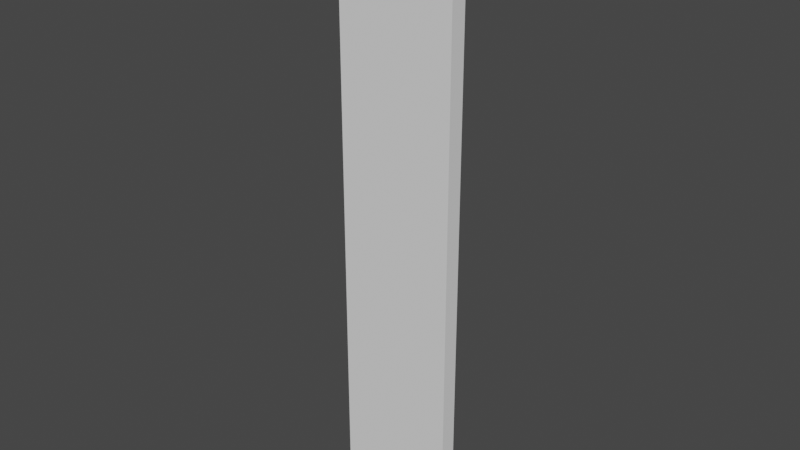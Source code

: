 # Source: Porte.blend  (saved by Blender 2.82.7; exported with 4.5.12 LTS)
import bpy
from mathutils import Matrix  # noqa: F401  (used for matrix-valued properties, if any)

bpy.ops.wm.read_factory_settings(use_empty=True)
scene = bpy.context.scene
scene.name = 'Scene'

# ---- collections
col_collection = bpy.data.collections.new('Collection'); scene.collection.children.link(col_collection)

# ---- world
world_world = bpy.data.worlds.new('World'); scene.world = world_world
world_world.use_nodes = True; world_world.node_tree.nodes.clear()
_N = world_world.node_tree.nodes; _L = world_world.node_tree.links
n0 = _N.new('ShaderNodeOutputWorld'); n0.name = 'World Output'; n0.location = (300, 300)
n1 = _N.new('ShaderNodeBackground'); n1.name = 'Background'; n1.location = (10, 300)
n1.inputs[0].default_value = (0.05088, 0.05088, 0.05088, 1.0)
_L.new(n1.outputs[0], n0.inputs[0])
n0.is_active_output = True
world_world.color = (0.05088, 0.05088, 0.05088)
world_world.use_sun_shadow = False
world_world.sun_shadow_jitter_overblur = 0.0

# ---- meshes
me_cube_056 = bpy.data.meshes.new('Cube.056')
me_cube_056.from_pydata([(-1.0, -1.0, -1.0), (-1.0, -1.0, 143.5), (-1.0, 1.0, -1.0), (-1.0, 1.0, 143.5), (1.0, -1.0, -1.0), (1.0, -1.0, 143.5), (1.0, 1.0, -1.0), (1.0, 1.0, 143.5)], [], [(0, 1, 3, 2), (2, 3, 7, 6), (6, 7, 5, 4), (4, 5, 1, 0), (2, 6, 4, 0), (7, 3, 1, 5)])
_uv = me_cube_056.uv_layers.new(name='UVMap')
_uv.uv.foreach_set('vector', [0.375, 0.0, 0.625, 0.0, 0.625, 0.25, 0.375, 0.25, 0.375, 0.25, 0.625, 0.25, 0.625, 0.5, 0.375, 0.5, 0.375, 0.5, 0.625, 0.5, 0.625, 0.75, 0.375, 0.75, 0.375, 0.75, 0.625, 0.75, 0.625, 1.0, 0.375, 1.0, 0.125, 0.5, 0.375, 0.5, 0.375, 0.75, 0.125, 0.75, 0.625, 0.5, 0.875, 0.5, 0.875, 0.75, 0.625, 0.75])
me_cube_056.use_remesh_fix_poles = True
me_cube_056.use_remesh_preserve_attributes = False
me_cube_056.use_mirror_vertex_groups = False
me_cube_056.update()

# ---- objects
ob_cube_046 = bpy.data.objects.new('Cube.046', me_cube_056)

# ---- transforms, parenting, visibility, modifiers, constraints
ob_cube_046.location = (16.0, -50.83, 1.424)
ob_cube_046.rotation_euler = (0.0, -0.0, 1.571)
ob_cube_046.scale = (2.0, 14.34, 1.0)
ob_cube_046.lineart.crease_threshold = 0.0

# ---- collection membership
col_collection.objects.link(ob_cube_046)

# ---- scene / render settings (as saved in the file)
scene.frame_start = 1; scene.frame_end = 250; scene.frame_set(1)
scene.render.engine = 'BLENDER_EEVEE_NEXT'
scene.cycles.use_denoising = False
scene.cycles.samples = 128
scene.cycles.sampling_pattern = 'TABULATED_SOBOL'
scene.cycles.use_adaptive_sampling = False
scene.cycles.use_light_tree = False
scene.view_settings.view_transform = 'Filmic'
bpy.context.view_layer.update()

# ---- added for rendering (the .blend has no active camera and no usable light): camera, sun
cam_auto = bpy.data.cameras.new('AutoCamera')
cam_auto.lens = 50.0
cam_auto.sensor_width = 36.0
cam_auto.clip_end = 2393.01
ob_auto_camera = bpy.data.objects.new('AutoCamera', cam_auto)
scene.collection.objects.link(ob_auto_camera)
ob_auto_camera.location = (152.354, -214.453, 181.759)
ob_auto_camera.rotation_euler = (1.09748, -7.21219e-08, 0.694738)
scene.camera = ob_auto_camera
light_auto_sun = bpy.data.lights.new('AutoSun', 'SUN')
light_auto_sun.energy = 3.0
light_auto_sun.angle = 0.0523599
ob_auto_sun = bpy.data.objects.new('AutoSun', light_auto_sun)
scene.collection.objects.link(ob_auto_sun)
ob_auto_sun.rotation_euler = (0.872665, 0.174533, 0.523599)
bpy.context.view_layer.update()
